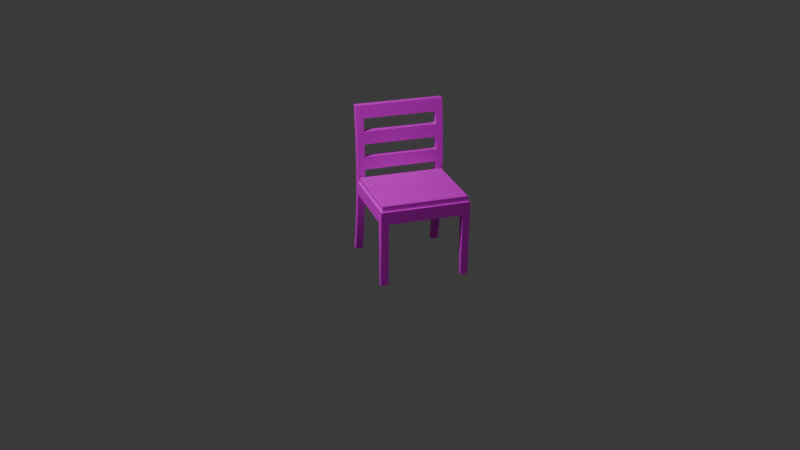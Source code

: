 # Source: zidle.blend  (saved by Blender 4.0.36; exported with 4.5.12 LTS)
import bpy
from mathutils import Matrix  # noqa: F401  (used for matrix-valued properties, if any)

bpy.ops.wm.read_factory_settings(use_empty=True)
scene = bpy.context.scene
scene.name = 'Scene'

# ---- collections
col_collection = bpy.data.collections.new('Collection'); scene.collection.children.link(col_collection)

# ---- images (referenced by path relative to the original .blend; pixels are not part of the script)
import os
ASSET_DIR = os.environ.get("B2B_ASSET_DIR", "")  # directory of the original .blend (textures are referenced by path, not embedded)
HERE = os.path.dirname(os.path.abspath(__file__))  # packed textures are extracted next to this script under _unpacked/

def load_image(name, relpath, width, height, colorspace="sRGB"):
    """Load a texture the original file referenced (path relative to the .blend, or extracted next to this script)."""
    p = next((c for c in (os.path.join(HERE, relpath), os.path.join(ASSET_DIR, relpath)) if relpath and os.path.exists(c)), "")
    if p:
        img = bpy.data.images.load(p, check_existing=True)
        img.name = name
    else:  # same state as the original file: an image datablock whose file is absent (Cycles renders it pink)
        img = bpy.data.images.new(name, width, height)
        img.source = "FILE"
        img.filepath = "//" + (relpath or name)
    img.colorspace_settings.name = colorspace
    return img
img_cherry_texture_webp = load_image('cherry-texture.webp', 'cherry-texture.webp', 1024, 1024, 'sRGB')
img_cushion_jpg = load_image('cushion.jpg', 'cushion.jpg', 1024, 1024, 'sRGB')

# ---- materials (node trees are filled in below, after node groups)
mat_material_001 = bpy.data.materials.new('Material.001')
mat_material_001.use_transparent_shadow = False
mat_material_002 = bpy.data.materials.new('Material.002')
mat_material_002.use_transparent_shadow = False

# ---- material node trees
mat_material_001.use_nodes = True; mat_material_001.node_tree.nodes.clear()
_N = mat_material_001.node_tree.nodes; _L = mat_material_001.node_tree.links
n0 = _N.new('ShaderNodeBsdfPrincipled'); n0.name = 'Principled BSDF'; n0.location = (10, 300)
n0.inputs[3].default_value = 1.45
n1 = _N.new('ShaderNodeOutputMaterial'); n1.name = 'Material Output'; n1.location = (300, 300)
n2 = _N.new('ShaderNodeTexImage'); n2.name = 'Image Texture'; n2.location = (-280, 280)
n2.image = img_cherry_texture_webp
_L.new(n0.outputs[0], n1.inputs[0])
_L.new(n2.outputs[0], n0.inputs[0])
n1.is_active_output = True
mat_material_002.use_nodes = True; mat_material_002.node_tree.nodes.clear()
_N = mat_material_002.node_tree.nodes; _L = mat_material_002.node_tree.links
n0 = _N.new('ShaderNodeBsdfPrincipled'); n0.name = 'Principled BSDF'; n0.location = (10, 300)
n0.inputs[3].default_value = 1.45
n1 = _N.new('ShaderNodeOutputMaterial'); n1.name = 'Material Output'; n1.location = (300, 300)
n2 = _N.new('ShaderNodeTexImage'); n2.name = 'Image Texture'; n2.location = (-280, 280)
n2.image = img_cushion_jpg
_L.new(n0.outputs[0], n1.inputs[0])
_L.new(n2.outputs[0], n0.inputs[0])
n1.is_active_output = True

# ---- world
world_world = bpy.data.worlds.new('World'); scene.world = world_world
world_world.use_nodes = True; world_world.node_tree.nodes.clear()
_N = world_world.node_tree.nodes; _L = world_world.node_tree.links
n0 = _N.new('ShaderNodeOutputWorld'); n0.name = 'World Output'; n0.location = (300, 300)
n1 = _N.new('ShaderNodeBackground'); n1.name = 'Background'; n1.location = (10, 300)
n1.inputs[0].default_value = (0.05088, 0.05088, 0.05088, 1.0)
_L.new(n1.outputs[0], n0.inputs[0])
n0.is_active_output = True
world_world.color = (0.05088, 0.05088, 0.05088)
world_world.use_sun_shadow = False
world_world.sun_shadow_jitter_overblur = 0.0

# ---- cameras
cam_camera = bpy.data.cameras.new('Camera')
cam_camera.clip_end = 100.0
cam_camera.ortho_scale = 7.314

# ---- lights
light_light = bpy.data.lights.new('Light', 'POINT')
light_light.transmission_factor = 0.0
light_light.use_soft_falloff = False
light_light.energy = 1000.0
light_light.shadow_soft_size = 0.1
light_light.shadow_maximum_resolution = 0.006
light_light.use_absolute_resolution = True

# ---- meshes
me_layer0_001mesh_001 = bpy.data.meshes.new('Layer0_001Mesh.001')
me_layer0_001mesh_001.from_pydata([(-0.4045, -0.3891, 1.284), (-0.4045, -0.3719, 1.168), (-0.3382, -0.2865, 0.6999), (0.3387, -0.2884, 0.5825), (0.3387, -0.2865, 0.6999), (-0.3382, -0.2884, 0.5825), (0.4051, -0.3586, 1.051), (0.4051, -0.3719, 1.168), (-0.4045, -0.3414, 0.6999), (-0.3382, -0.3433, 0.5825), (-0.3382, -0.3414, 0.6999), (-0.4045, -0.3433, 0.5825), (-0.4045, -0.3551, 0.0), (-0.3382, -0.3342, 0.1155), (-0.3382, -0.3551, 0.0), (-0.4045, -0.3342, 0.1155), (0.3387, -0.3891, 1.284), (0.4051, -0.3891, 1.284), (-0.4045, -0.2884, 0.8172), (-0.3382, -0.2884, 0.8172), (-0.4045, -0.2942, 0.9345), (-0.4045, -0.349, 0.4653), (-0.3382, -0.3586, 0.3483), (-0.3382, -0.349, 0.4653), (-0.4045, -0.3586, 0.3483), (-0.4045, -0.349, 0.9345), (-0.4045, -0.3433, 0.8172), (-0.3382, -0.41, 0.0), (-0.4045, -0.41, 0.0), (-0.4045, -0.3342, 1.284), (-0.3382, -0.3342, 1.284), (-0.4045, -0.3551, 1.4), (0.3387, -0.3171, 0.2316), (0.4051, -0.3037, 0.3483), (0.4051, -0.3171, 0.2316), (0.3387, -0.3037, 0.3483), (0.3387, -0.2942, 0.9345), (0.4051, -0.3037, 1.051), (0.4051, -0.2942, 0.9345), (-0.4045, 0.3996, 0.0), (-0.3382, 0.3996, 0.0), (-0.4045, 0.3996, 0.5825), (0.4051, -0.3342, 0.1155), (0.4051, -0.41, 0.0), (0.4051, -0.3891, 0.1155), (0.4051, -0.3719, 0.2316), (0.4051, -0.3586, 0.3483), (0.4051, -0.2942, 0.4653), (0.4051, -0.349, 0.4653), (0.4051, -0.3433, 0.5825), (0.4051, -0.2865, 0.6999), (0.4051, -0.3414, 0.6999), (0.4051, -0.2884, 0.8172), (0.4051, -0.3433, 0.8172), (0.4051, -0.349, 0.9345), (0.4051, -0.3171, 1.168), (0.4051, -0.3342, 1.284), (0.4051, -0.3551, 1.4), (0.4051, -0.41, 1.4), (0.3387, -0.3342, 1.284), (-0.4045, -0.3037, 1.051), (-0.4045, -0.3171, 1.168), (0.3387, -0.3342, 0.1155), (-0.4045, -0.41, 1.4), (0.3387, -0.3586, 0.3483), (0.3387, -0.3719, 0.2316), (0.3387, -0.41, 1.4), (-0.3382, 0.3655, 0.0), (-0.3382, 0.3245, 0.5825), (-0.4045, 0.3655, 0.0), (0.3387, -0.3551, 0.0), (0.3365, 0.3245, 0.5825), (-0.4045, -0.2884, 0.5825), (-0.4045, -0.2942, 0.4653), (-0.3382, -0.2942, 0.4653), (0.3387, -0.3891, 0.1155), (-0.4045, -0.3171, 0.2316), (-0.3382, -0.3037, 0.3483), (-0.3382, -0.3171, 0.2316), (-0.4045, -0.3037, 0.3483), (0.4051, 0.3996, 0.0), (0.4051, 0.3655, 0.0), (0.3387, -0.349, 0.4653), (-0.4045, -0.3586, 1.051), (0.3387, -0.3414, 0.6999), (0.3387, -0.349, 0.9345), (-0.4045, 0.3996, 0.6999), (-0.4045, 0.3163, 0.6999), (0.3365, 0.3655, 0.0), (-0.3382, -0.3719, 0.2316), (-0.4045, -0.3719, 0.2316), (-0.4045, -0.3891, 0.1155), (-0.3382, -0.3891, 0.1155), (0.3387, -0.41, 0.0), (0.3387, -0.2942, 0.4653), (0.3387, -0.3433, 0.5825), (0.3886, -0.27, 0.6999), (0.4051, 0.3163, 0.6999), (0.3886, 0.3832, 0.6999), (0.4051, 0.3996, 0.6999), (0.3365, 0.3996, 0.6999), (-0.3382, 0.3996, 0.6999), (-0.3382, -0.3719, 1.168), (0.3854, 0.3799, 0.7515), (0.3822, -0.2636, 0.7541), (0.3822, 0.3767, 0.7541), (0.3879, 0.3825, 0.7483), (0.3631, -0.2622, 0.7548), (-0.3816, -0.2636, 0.7541), (-0.3802, -0.2622, 0.7548), (-0.3874, -0.2693, 0.7483), (-0.3881, -0.27, 0.7469), (-0.3881, 0.3832, 0.7469), (-0.3874, 0.3825, 0.7483), (0.3387, -0.3433, 0.8172), (-0.3802, 0.3753, 0.7548), (-0.3848, 0.3799, 0.7515), (0.3808, 0.3753, 0.7548), (-0.3816, 0.3767, 0.7541), (-0.3848, -0.2668, 0.7515), (-0.3881, 0.3832, 0.6999), (-0.3881, -0.27, 0.6999), (0.3886, 0.3832, 0.7469), (0.3886, -0.27, 0.7469), (-0.3382, -0.349, 0.9345), (0.3387, -0.3586, 1.051), (0.3808, -0.2622, 0.7548), (0.3387, -0.3719, 1.168), (0.3387, -0.2884, 0.8172), (-0.3382, -0.2942, 0.9345), (0.3387, -0.3171, 1.168), (-0.3382, -0.3037, 1.051), (0.3387, -0.3037, 1.051), (-0.4045, -0.2865, 0.6999), (0.3365, 0.3996, 0.5825), (0.4051, 0.3245, 0.5825), (0.4051, 0.3996, 0.5825), (-0.4045, 0.3245, 0.5825), (-0.3382, 0.3996, 0.5825), (0.3854, -0.2668, 0.7515), (0.4051, -0.2884, 0.5825), (0.3365, 0.3996, 0.0), (0.3879, -0.2693, 0.7483), (0.4051, -0.3551, 0.0), (0.3387, -0.3551, 1.4), (-0.3382, -0.3551, 1.4), (-0.3382, -0.3586, 1.051), (-0.3382, -0.41, 1.4), (-0.3382, -0.3891, 1.284), (-0.3382, -0.3433, 0.8172), (-0.3382, -0.3171, 1.168)], [], [(137, 69, 67, 68), (60, 61, 150, 131), (91, 28, 27, 92), (2, 133, 18, 19), (12, 15, 13, 14), (124, 146, 83, 25), (70, 143, 43, 93), (3, 5, 68, 71), (108, 119, 139, 104), (38, 52, 128, 36), (148, 102, 150, 30), (141, 80, 81, 88), (75, 62, 70, 93), (90, 76, 15, 91), (83, 60, 20, 25), (95, 3, 94, 82), (26, 18, 133, 8), (54, 38, 37, 6), (7, 55, 56, 17), (17, 56, 57, 58), (137, 72, 133, 87), (82, 94, 35, 64), (55, 37, 132, 130), (56, 55, 130, 59), (59, 30, 145, 144), (134, 100, 99, 136), (30, 150, 61, 29), (70, 62, 42, 143), (8, 11, 9, 10), (32, 35, 33, 34), (51, 50, 52, 53), (72, 11, 8, 133), (4, 2, 10, 84), (21, 24, 22, 23), (15, 76, 78, 13), (76, 79, 77, 78), (52, 50, 4, 128), (5, 72, 137, 68), (126, 117, 115, 109), (39, 41, 138, 40), (138, 68, 67, 40), (120, 112, 122, 98), (147, 145, 31, 63), (19, 18, 20, 129), (148, 0, 1, 102), (140, 49, 48, 47), (3, 71, 135, 140), (65, 32, 62, 75), (137, 41, 39, 69), (122, 123, 96, 98), (11, 21, 23, 9), (79, 73, 74, 77), (141, 134, 136, 80), (49, 51, 84, 95), (90, 91, 92, 89), (145, 30, 29, 31), (58, 57, 144, 66), (51, 53, 114, 84), (48, 49, 95, 82), (65, 75, 44, 45), (13, 92, 27, 14), (78, 89, 92, 13), (64, 35, 32, 65), (1, 61, 60, 83), (5, 9, 23, 74), (99, 97, 135, 136), (11, 72, 73, 21), (21, 73, 79, 24), (77, 22, 89, 78), (63, 31, 29, 0), (42, 44, 43, 143), (136, 135, 81, 80), (37, 38, 36, 132), (98, 97, 99), (120, 101, 86), (97, 98, 96, 50), (87, 120, 86), (99, 100, 98), (75, 93, 43, 44), (91, 15, 12, 28), (34, 45, 44, 42), (33, 46, 45, 34), (74, 23, 22, 77), (25, 20, 18, 26), (50, 51, 49, 140), (53, 54, 85, 114), (97, 50, 140, 135), (146, 102, 1, 83), (137, 87, 86, 41), (0, 29, 61, 1), (24, 79, 76, 90), (47, 48, 46, 33), (71, 134, 141, 88), (7, 17, 16, 127), (26, 149, 124, 25), (62, 32, 34, 42), (12, 14, 27, 28), (64, 65, 45, 46), (129, 20, 60, 131), (150, 102, 127, 130), (107, 108, 104, 126), (108, 107, 109), (110, 113, 112, 111), (119, 113, 110), (119, 110, 142, 139), (105, 115, 117), (115, 105, 118), (103, 116, 118, 105), (35, 94, 47, 33), (111, 112, 120, 121), (125, 132, 36, 85), (112, 113, 106, 122), (106, 142, 123, 122), (126, 109, 107), (108, 118, 116, 119), (113, 119, 116), (114, 85, 124, 149), (103, 105, 104, 139), (111, 121, 96, 123), (138, 101, 100, 134), (113, 116, 103, 106), (41, 86, 101, 138), (130, 132, 131, 150), (128, 19, 129, 36), (94, 3, 140, 47), (138, 134, 71, 68), (71, 88, 81, 135), (73, 72, 5, 74), (142, 110, 111, 123), (39, 40, 67, 69), (82, 64, 46, 48), (103, 139, 142, 106), (24, 90, 89, 22), (147, 66, 144, 145), (131, 132, 125, 146), (149, 26, 8, 10), (57, 56, 59, 144), (53, 52, 38, 54), (6, 37, 55, 7), (66, 16, 17, 58), (6, 7, 127, 125), (54, 6, 125, 85), (131, 146, 124, 129), (124, 85, 36, 129), (125, 127, 102, 146), (0, 148, 147, 63), (16, 66, 147, 148), (30, 59, 16, 148), (130, 127, 16, 59), (19, 128, 114, 149), (2, 19, 149, 10), (114, 128, 4, 84), (115, 118, 108, 109), (5, 3, 95, 9), (84, 10, 9, 95), (98, 100, 101, 120), (121, 120, 87, 133), (121, 133, 2, 4, 50, 96), (105, 117, 126, 104)])
me_layer0_001mesh_001.polygons.foreach_set('material_index', [0, 0, 0, 0, 0, 0, 0, 0, 1, 0, 0, 0, 0, 0, 0, 0, 0, 0, 0, 0, 0, 0, 0, 0, 0, 0, 0, 0, 0, 0, 0, 0, 0, 0, 0, 0, 0, 0, 1, 0, 0, 1, 0, 0, 0, 0, 0, 0, 0, 1, 0, 0, 0, 0, 0, 0, 0, 0, 0, 0, 0, 0, 0, 0, 0, 0, 0, 0, 0, 0, 0, 0, 0, 0, 0, 0, 0, 0, 0, 0, 0, 0, 0, 0, 0, 0, 0, 0, 0, 0, 0, 0, 0, 0, 0, 0, 0, 0, 0, 0, 1, 1, 1, 1, 1, 1, 1, 1, 0, 1, 0, 1, 1, 1, 1, 1, 0, 1, 1, 0, 1, 0, 0, 0, 0, 0, 0, 0, 1, 0, 0, 1, 0, 0, 0, 0, 0, 0, 0, 0, 0, 0, 0, 0, 0, 0, 0, 0, 0, 0, 0, 0, 1, 0, 0, 0, 0, 0, 1])
_uv = me_layer0_001mesh_001.uv_layers.new(name='Layer0_001-UV0')
_uv.uv.foreach_set('vector', [0.1199, 0.8175, 0.101, 0.04314, 0.1834, 0.03523, 0.2023, 0.8096, -0.03785, 0.948, -0.03228, 1.095, -0.1152, 1.099, -0.1212, 0.9509, 0.0429, -0.2447, 0.04791, -0.3928, 0.1311, -0.39, 0.1263, -0.242, -0.1294, 0.5032, -0.04548, 0.5024, -0.04439, 0.6516, -0.1281, 0.6525, -0.01996, -0.3829, -0.02496, -0.2357, -0.1074, -0.2381, -0.1034, -0.3855, 0.1113, 0.8015, 0.1145, 0.9503, 0.031, 0.9526, 0.0273, 0.8031, -0.1988, -0.459, -0.1169, -0.4621, -0.1143, -0.3939, -0.1963, -0.3908, 0.9713, 7.758e-05, 0.9713, 0.9999, 0.1313, 0.9999, 0.1313, 0.003398, 1.142, -0.599, 1.153, -0.6082, 1.155, 1.61, 1.145, 1.601, -0.02231, 0.7925, -0.01998, 0.6437, 0.06388, 0.6446, 0.06161, 0.7941, -0.1752, 1.26, -0.1825, 1.112, -0.1152, 1.099, -0.1079, 1.246, 1.086, 0.037, 1.001, 0.04024, 0.9992, -0.005267, 1.084, -0.008504, 0.1063, -0.2552, 0.03988, -0.2417, 0.03537, -0.3872, 0.1019, -0.4014, 0.03855, -0.09629, -0.02964, -0.08946, -0.02496, -0.2357, 0.0429, -0.2447, 0.031, 0.9526, -0.03785, 0.948, -0.04182, 0.8, 0.0273, 0.8031, 0.1316, 0.3349, 0.06257, 0.3415, 0.05631, 0.1937, 0.1246, 0.1862, 0.0251, 0.6531, -0.04439, 0.6516, -0.04548, 0.5024, 0.02459, 0.5026, -0.09179, 0.7957, -0.02231, 0.7925, -0.02601, 0.9413, -0.09531, 0.946, -0.1005, 1.096, -0.03128, 1.09, -0.03793, 1.238, -0.1068, 1.246, -0.1068, 1.246, -0.03793, 1.238, -0.04618, 1.387, -0.1149, 1.396, 1.05, 0.09147, 1.05, 1.004, 1.189, 1.001, 1.189, 0.1038, 0.1246, 0.1862, 0.05631, 0.1937, 0.05075, 0.04789, 0.1183, 0.03841, -0.03128, 1.09, -0.02601, 0.9413, 0.05788, 0.9437, 0.05259, 1.093, -0.03793, 1.238, -0.03128, 1.09, 0.05259, 1.093, 0.04596, 1.243, -0.113, 0.9999, -0.113, 5.826e-05, 0.04792, 5.826e-05, 0.04792, 0.9999, 1.111, 0.8133, 1.116, 0.9697, 1.031, 0.973, 1.026, 0.8166, -0.1079, 1.246, -0.1152, 1.099, -0.03228, 1.095, -0.0254, 1.242, 0.03537, -0.3872, 0.03988, -0.2417, -0.04162, -0.2388, -0.04713, -0.3844, 0.02459, 0.5026, 0.02598, 0.3518, 0.1102, 0.3534, 0.1086, 0.5028, 0.04533, -0.09712, 0.05075, 0.04789, -0.03114, 0.05111, -0.03626, -0.09405, -0.08908, 0.4946, -0.01904, 0.4943, -0.01998, 0.6437, -0.08961, 0.6453, -0.04387, 0.3526, 0.02598, 0.3518, 0.02459, 0.5026, -0.04548, 0.5024, 0.5136, 0.07789, 0.5136, 0.9139, 0.4507, 0.9139, 0.4507, 0.07789, 0.02985, 0.2015, 0.03419, 0.05236, 0.1178, 0.05485, 0.1137, 0.2039, -0.02496, -0.2357, -0.02964, -0.08946, -0.112, -0.09196, -0.1074, -0.2381, -0.02964, -0.08946, -0.03437, 0.05697, -0.1169, 0.05438, -0.112, -0.09196, -0.01998, 0.6437, -0.01904, 0.4943, 0.06504, 0.495, 0.06388, 0.6446, 0.9716, 1.004, 1.05, 1.004, 1.05, 0.09147, 0.9716, 0.09147, 1.138, 1.595, -0.5669, 1.595, -0.5669, -0.595, 1.138, -0.595, 0.0586, 0.04402, 0.02671, 0.8194, -0.05563, 0.8211, -0.02373, 0.04574, -0.05563, 0.8211, -0.1488, 0.8231, -0.06609, 0.04662, -0.02373, 0.04574, -0.723, -0.6176, -0.5972, -0.6176, -0.5972, 1.618, -0.723, 1.618, -0.09583, 1.462, -0.09969, 1.393, -0.01707, 1.389, -0.01322, 1.457, -0.1281, 0.6525, -0.04439, 0.6516, -0.04182, 0.8, -0.1257, 0.8019, 0.1256, 1.245, 0.04261, 1.25, 0.03621, 1.101, 0.1191, 1.098, -0.0211, 0.3446, -0.09067, 0.344, -0.09461, 0.1947, -0.02604, 0.197, 1.017, 4.488e-05, 1.014, 0.9126, 1.104, 0.9126, 1.104, 4.479e-05, 0.1122, -0.1087, 0.04533, -0.09712, 0.03988, -0.2417, 0.1063, -0.2552, 0.1199, 0.8175, 0.02671, 0.8194, 0.0586, 0.04402, 0.101, 0.04314, -0.5879, 1.628, 1.159, 1.628, 1.159, 1.763, -0.5879, 1.763, 0.02598, 0.3518, 0.02985, 0.2015, 0.1137, 0.2039, 0.1102, 0.3534, -0.03437, 0.05697, -0.03919, 0.204, -0.1221, 0.2012, -0.1169, 0.05438, 1.086, 0.037, 1.111, 0.8133, 1.026, 0.8166, 1.001, 0.04024, -0.09067, 0.344, -0.08908, 0.4946, -0.1733, 0.4947, -0.1746, 0.3453, 0.03855, -0.09629, 0.0429, -0.2447, 0.1263, -0.242, 0.1219, -0.09373, -0.09969, 1.393, -0.1079, 1.246, -0.0254, 1.242, -0.01707, 1.389, -0.04999, 1.457, -0.04618, 1.387, 0.03804, 1.392, 0.03424, 1.462, -0.08908, 0.4946, -0.08961, 0.6453, -0.1739, 0.6444, -0.1733, 0.4947, -0.09461, 0.1947, -0.09067, 0.344, -0.1746, 0.3453, -0.1779, 0.1968, -0.1863, -0.098, -0.1911, -0.2446, -0.1088, -0.2474, -0.1038, -0.1006, -0.1074, -0.2381, -0.1746, -0.2514, -0.1709, -0.3995, -0.1034, -0.3855, -0.112, -0.09196, -0.1797, -0.1033, -0.1746, -0.2514, -0.1074, -0.2381, 0.1183, 0.03841, 0.05075, 0.04789, 0.04533, -0.09712, 0.1122, -0.1087, 0.03621, 1.101, -0.03228, 1.095, -0.03785, 0.948, 0.031, 0.9526, -0.128, 0.3495, -0.1974, 0.3432, -0.1907, 0.1939, -0.1221, 0.2012, 1.031, 0.973, 0.9282, 0.9769, 0.9333, 0.8201, 1.026, 0.8166, 0.02598, 0.3518, -0.04387, 0.3526, -0.03919, 0.204, 0.02985, 0.2015, 0.02985, 0.2015, -0.03919, 0.204, -0.03437, 0.05697, 0.03419, 0.05236, -0.1169, 0.05438, -0.1851, 0.04511, -0.1797, -0.1033, -0.112, -0.09196, 0.05066, 1.397, -0.01707, 1.389, -0.0254, 1.242, 0.04261, 1.25, -0.04162, -0.2388, -0.1088, -0.2474, -0.1143, -0.3939, -0.04713, -0.3844, 1.026, 0.8166, 0.9333, 0.8201, 0.9584, 0.04185, 1.001, 0.04024, -0.02601, 0.9413, -0.02231, 0.7925, 0.06161, 0.7941, 0.05788, 0.9437, 1.012, 0.9957, 0.9282, 0.9769, 1.031, 0.973, 0.05294, 1.0, -0.01007, 0.9827, 0.07185, 0.9765, 1.258, 0.9004, 1.279, 1.0, 1.279, 0.02742, 1.258, 0.002891, 0.1747, 0.9687, 0.09361, 0.9969, 0.07185, 0.9765, 1.031, 0.973, 1.116, 0.9697, 1.052, 0.9942, -0.1911, -0.2446, -0.1963, -0.3908, -0.1143, -0.3939, -0.1088, -0.2474, 0.0429, -0.2447, -0.02496, -0.2357, -0.01996, -0.3829, 0.04791, -0.3928, -0.03626, -0.09405, -0.1038, -0.1006, -0.1088, -0.2474, -0.04162, -0.2388, -0.03114, 0.05111, -0.09914, 0.0467, -0.1038, -0.1006, -0.03626, -0.09405, -0.1221, 0.2012, -0.1907, 0.1939, -0.1851, 0.04511, -0.1169, 0.05438, 0.0273, 0.8031, -0.04182, 0.8, -0.04439, 0.6516, 0.0251, 0.6531, -0.01904, 0.4943, -0.08908, 0.4946, -0.09067, 0.344, -0.0211, 0.3446, -0.08961, 0.6453, -0.09179, 0.7957, -0.176, 0.794, -0.1739, 0.6444, 1.258, 0.9004, 1.258, 0.002891, 1.104, 4.479e-05, 1.104, 0.9126, 0.1145, 0.9503, 0.1191, 1.098, 0.03621, 1.101, 0.031, 0.9526, 0.1199, 0.8175, 0.1237, 0.9735, 0.02028, 0.9757, 0.02671, 0.8194, 0.04261, 1.25, -0.0254, 1.242, -0.03228, 1.095, 0.03621, 1.101, 0.03419, 0.05236, -0.03437, 0.05697, -0.02964, -0.08946, 0.03855, -0.09629, -0.02604, 0.197, -0.09461, 0.1947, -0.09914, 0.0467, -0.03114, 0.05111, 1.204, 0.8098, 1.111, 0.8133, 1.086, 0.037, 1.128, 0.03539, -0.1005, 1.096, -0.1068, 1.246, -0.191, 1.242, -0.1844, 1.093, 0.0251, 0.6531, 0.1092, 0.6522, 0.1113, 0.8015, 0.0273, 0.8031, 0.03988, -0.2417, 0.04533, -0.09712, -0.03626, -0.09405, -0.04162, -0.2388, 0.05019, -0.4621, 0.1334, -0.4593, 0.1311, -0.39, 0.04791, -0.3928, -0.182, 0.04913, -0.1863, -0.098, -0.1038, -0.1006, -0.09914, 0.0467, -0.1257, 0.8019, -0.04182, 0.8, -0.03785, 0.948, -0.1212, 0.9509, 0.04792, 5.82e-05, 0.1232, 5.826e-05, 0.1232, 0.9999, 0.04792, 0.9999, 1.14, 1.516, 1.142, -0.599, 1.145, 1.601, 1.138, 1.595, 1.142, -0.599, 1.14, 1.516, 1.138, -0.595, 1.157, -0.623, -0.586, -0.623, -0.5879, -0.6275, 1.159, -0.6275, 1.15, -0.6113, -0.586, -0.623, 1.157, -0.623, 1.153, -0.6082, 1.164, -0.6156, 1.166, 1.618, 1.155, 1.61, -0.5711, 1.599, -0.5669, -0.595, -0.5669, 1.595, -0.5669, -0.595, -0.5711, 1.599, -0.5711, -0.599, -0.582, 1.608, -0.582, -0.6082, -0.5711, -0.599, -0.5711, 1.599, 0.05075, 0.04789, 0.05631, 0.1937, -0.02604, 0.197, -0.03114, 0.05111, 1.159, -0.6275, -0.5879, -0.6275, -0.5879, -0.7629, 1.159, -0.7629, 0.127, 0.9512, 0.05788, 0.9437, 0.06161, 0.7941, 0.1308, 0.8016, -0.5972, -0.6176, -0.593, -0.6156, -0.593, 1.616, -0.5972, 1.618, -0.586, 1.623, 1.157, 1.623, 1.159, 1.628, -0.5879, 1.628, 1.138, 1.595, 1.138, -0.595, 1.14, 1.516, 1.142, -0.5995, -0.5707, -0.5995, -0.5792, -0.6113, 1.15, -0.6113, -0.586, -0.623, 1.15, -0.6113, -0.5792, -0.6113, 0.284, 0.9999, 0.1231, 0.9999, 0.1231, 5.826e-05, 0.284, 5.826e-05, -0.5792, 1.611, -0.5707, 1.6, 1.142, 1.6, 1.15, 1.611, 1.168, -0.6176, 1.294, -0.6177, 1.297, 1.62, 1.171, 1.62, 0.4957, 0.06222, 0.6359, 0.06222, 0.6359, 0.9308, 0.4957, 0.9308, -0.593, -0.6156, -0.582, -0.6082, -0.582, 1.608, -0.593, 1.616, 0.02671, 0.8194, 0.02028, 0.9757, -0.06205, 0.9774, -0.05563, 0.8211, 0.04792, 0.9999, -0.113, 0.9999, -0.113, 5.823e-05, 0.04792, 5.82e-05, -0.113, 0.9999, -0.113, 5.823e-05, 0.04792, 5.817e-05, 0.04792, 0.9999, 0.05631, 0.1937, 0.06257, 0.3415, -0.0211, 0.3446, -0.02604, 0.197, 0.4957, 0.06222, 0.4957, 0.9308, 0.4059, 0.9308, 0.4059, 0.06222, 0.8484, 0.8169, 0.8736, 0.03866, 0.9584, 0.04185, 0.9333, 0.8201, -0.03919, 0.204, -0.04387, 0.3526, -0.128, 0.3495, -0.1221, 0.2012, 1.166, 1.618, 1.164, -0.6156, 1.168, -0.6176, 1.171, 1.62, 0.0586, 0.04402, -0.02373, 0.04574, -0.02186, 0.0002837, 0.06047, -0.001431, -0.1779, 0.1968, -0.182, 0.04913, -0.09914, 0.0467, -0.09461, 0.1947, -0.5792, 1.611, 1.15, 1.611, 1.157, 1.623, -0.586, 1.623, 0.03419, 0.05236, 0.03855, -0.09629, 0.1219, -0.09373, 0.1178, 0.05485, 0.1232, 5.82e-05, 0.1232, 0.9999, 0.04792, 0.9999, 0.04792, 5.826e-05, 0.3593, 5.826e-05, 0.3593, 0.9999, 0.284, 0.9999, 0.284, 5.823e-05, 0.1092, 0.6522, 0.0251, 0.6531, 0.02459, 0.5026, 0.1086, 0.5028, -0.04618, 1.387, -0.03793, 1.238, 0.04596, 1.243, 0.03804, 1.392, -0.08961, 0.6453, -0.01998, 0.6437, -0.02231, 0.7925, -0.09179, 0.7957, -0.09531, 0.946, -0.02601, 0.9413, -0.03128, 1.09, -0.1005, 1.096, -0.1988, 1.391, -0.191, 1.242, -0.1068, 1.246, -0.1149, 1.396, -0.09531, 0.946, -0.1005, 1.096, -0.1844, 1.093, -0.1796, 0.9436, -0.09179, 0.7957, -0.09531, 0.946, -0.1796, 0.9436, -0.176, 0.794, -0.1212, 0.9509, -0.1901, 0.9587, -0.1945, 0.8097, -0.1257, 0.8019, 0.1231, 5.826e-05, 0.1231, 0.9999, 0.04792, 0.9999, 0.04792, 5.817e-05, 0.284, 0.9999, 0.1232, 0.9999, 0.1232, 5.826e-05, 0.284, 5.823e-05, 0.04261, 1.25, 0.1256, 1.245, 0.1334, 1.393, 0.05066, 1.397, 0.284, 0.9999, 0.1232, 0.9999, 0.1232, 5.82e-05, 0.284, 5.829e-05, 0.3593, 5.829e-05, 0.3593, 0.9999, 0.284, 0.9999, 0.284, 5.829e-05, 0.05259, 1.093, 0.1208, 1.106, 0.1142, 1.256, 0.04596, 1.243, 0.3593, 5.826e-05, 0.3593, 0.9999, 0.284, 0.9999, 0.284, 5.826e-05, -0.1294, 0.5032, -0.1281, 0.6525, -0.1975, 0.6543, -0.1988, 0.5049, 0.1334, 0.6462, 0.06388, 0.6446, 0.06504, 0.495, 0.1346, 0.4966, -0.5669, -0.595, -0.5707, -0.5995, 1.142, -0.5995, 1.138, -0.595, 0.2533, 0.9139, 0.2533, 0.07789, 0.3162, 0.07789, 0.3162, 0.9139, 0.4507, 0.07789, 0.4507, 0.9139, 0.3162, 0.9139, 0.3162, 0.07789, 0.6555, 0.9979, 0.6359, 0.9308, 0.6359, 0.06222, 0.6555, -0.002014, 1.208, 0.9767, 1.208, 0.004157, 1.189, 0.1038, 1.189, 1.001, 0.5325, 0.9755, 0.5136, 0.9958, 0.5136, 0.9139, 0.5136, 0.07789, 0.5136, -0.004068, 0.5325, 0.01628, -0.5707, 1.6, -0.5669, 1.595, 1.138, 1.595, 1.142, 1.6])
_uv.active_render = True
_uv = me_layer0_001mesh_001.uv_layers.new(name='Layer0_001-UV1')
_uv.uv.foreach_set('vector', [0.0, 0.0, 0.0, 0.0, 0.0, 0.0, 0.0, 0.0, 0.0, 0.0, 0.0, 0.0, 0.0, 0.0, 0.0, 0.0, 0.0, 0.0, 0.0, 0.0, 0.0, 0.0, 0.0, 0.0, 0.0, 0.0, 0.0, 0.0, 0.0, 0.0, 0.0, 0.0, 0.0, 0.0, 0.0, 0.0, 0.0, 0.0, 0.0, 0.0, 0.0, 0.0, 0.0, 0.0, 0.0, 0.0, 0.0, 0.0, 0.0, 0.0, 0.0, 0.0, 0.0, 0.0, 0.0, 0.0, 0.0, 0.0, 0.0, 0.0, 0.0, 0.0, 0.0, 0.0, 0.0, 0.0, 0.0, 0.0, 0.0, 0.0, 0.0, 0.0, 0.0, 0.0, 0.0, 0.0, 0.0, 0.0, 0.0, 0.0, 0.0, 0.0, 0.0, 0.0, 0.0, 0.0, 0.0, 0.0, 0.0, 0.0, 0.0, 0.0, 0.0, 0.0, 0.0, 0.0, 0.0, 0.0, 0.0, 0.0, 0.0, 0.0, 0.0, 0.0, 0.0, 0.0, 0.0, 0.0, 0.0, 0.0, 0.0, 0.0, 0.0, 0.0, 0.0, 0.0, 0.0, 0.0, 0.0, 0.0, 0.0, 0.0, 0.0, 0.0, 0.0, 0.0, 0.0, 0.0, 0.0, 0.0, 0.0, 0.0, 0.0, 0.0, 0.0, 0.0, 0.0, 0.0, 0.0, 0.0, 0.0, 0.0, 0.0, 0.0, 0.0, 0.0, 0.0, 0.0, 0.0, 0.0, 0.0, 0.0, 0.0, 0.0, 0.0, 0.0, 0.0, 0.0, 0.0, 0.0, 0.0, 0.0, 0.0, 0.0, 0.0, 0.0, 0.0, 0.0, 0.0, 0.0, 0.0, 0.0, 0.0, 0.0, 0.0, 0.0, 0.0, 0.0, 0.0, 0.0, 0.0, 0.0, 0.0, 0.0, 0.0, 0.0, 0.0, 0.0, 0.0, 0.0, 0.0, 0.0, 7.862, 2.438, 9.48, 2.438, 9.48, 2.719, 0.0, 0.0, 0.0, 0.0, 0.0, 0.0, 0.0, 0.0, 0.0, 0.0, 0.0, 0.0, 0.0, 0.0, 0.0, 0.0, 0.0, 0.0, 0.0, 0.0, 0.0, 0.0, 0.0, 0.0, 0.0, 0.0, 0.0, 0.0, 0.0, 0.0, 0.0, 0.0, 0.0, 0.0, 0.0, 0.0, 0.0, 0.0, 0.0, 0.0, 0.0, 0.0, 0.0, 0.0, 0.0, 0.0, 0.0, 0.0, 0.0, 0.0, 0.0, 0.0, 0.0, 0.0, 0.0, 0.0, 0.0, 0.0, 0.0, 0.0, 0.0, 0.0, 0.0, 0.0, 0.0, 0.0, 0.0, 0.0, 0.0, 0.0, 0.0, 0.0, 0.0, 0.0, 0.0, 0.0, 0.0, 0.0, 0.0, 0.0, 0.0, 0.0, 0.0, 0.0, 0.0, 0.0, 0.0, 0.0, 0.0, 0.0, 0.0, 0.0, 0.0, 0.0, 0.0, 0.0, 0.0, 0.0, 0.0, 0.0, 0.0, 0.0, 0.0, 0.0, 0.0, 0.0, 0.0, 0.0, 0.0, 0.0, 0.0, 0.0, 0.0, 0.0, 0.0, 0.0, 0.0, 0.0, 0.0, 0.0, 0.0, 0.0, 0.0, 0.0, 0.0, 0.0, 0.0, 0.0, 0.0, 0.0, 0.0, 0.0, 0.0, 0.0, 0.0, 0.0, 0.0, 0.0, 0.0, 0.0, 0.0, 0.0, 0.0, 0.0, 0.0, 0.0, 0.0, 0.0, 0.0, 0.0, 0.0, 0.0, 0.0, 0.0, 0.0, 0.0, 0.0, 0.0, 0.0, 0.0, 0.0, 0.0, 0.0, 0.0, 0.0, 0.0, 0.0, 0.0, 0.0, 0.0, 0.0, 0.0, 0.0, 0.0, 0.0, 0.0, 0.0, 0.0, 0.0, 0.0, 0.0, 0.0, 0.0, 0.0, 0.0, 0.0, 0.0, 0.0, 0.0, 0.0, 0.0, 0.0, 0.0, 0.0, 0.0, 0.0, 0.0, 0.0, 0.0, 0.0, 0.0, 0.0, 0.0, 0.0, 0.0, 0.0, 0.0, 0.0, 0.0, 0.0, 0.0, 0.0, 0.0, 0.0, 0.0, 0.0, 0.0, 0.0, 0.0, 0.0, 0.0, 0.0, 0.0, 0.0, 0.0, 0.0, 0.0, 0.0, 0.0, 0.0, 0.0, 0.0, 0.0, 0.0, 0.0, 0.0, 0.0, 0.0, 0.0, 0.0, 0.0, 0.0, 0.0, 0.0, 0.0, 0.0, 0.0, 0.0, 0.0, 0.0, 0.0, 0.0, 0.0, 0.0, 0.0, 0.0, 0.0, 0.0, 0.0, 0.0, 0.0, 0.0, 0.0, 0.0, 0.0, 0.0, 0.0, 0.0, 0.0, 0.0, 0.0, 0.0, 0.0, 0.0, 0.0, 0.0, 0.0, 0.0, 0.0, 0.0, 0.0, 0.0, 0.0, 0.0, 0.0, 0.0, 0.0, 0.0, 0.0, 0.0, 0.0, 0.0, 0.0, 0.0, 0.0, 0.0, 0.0, 0.0, 0.0, 0.0, 0.0, 0.0, 0.0, 0.0, 0.0, 0.0, 0.0, 0.0, 0.0, 0.0, 0.0, 0.0, 0.0, 0.0, 0.0, 0.0, 0.0, 0.0, 0.0, 0.0, 0.0, 0.0, 0.0, 0.0, 0.0, 0.0, 0.0, 0.0, 0.0, 0.0, 0.0, 0.0, 0.0, 0.0, 0.0, 0.0, 0.0, 0.0, 0.0, 0.0, 0.0, 0.0, 0.0, 0.0, 0.0, 0.0, 0.0, 0.0, 0.0, 0.0, 0.0, 0.0, 0.0, 0.0, 0.0, 0.0, 0.0, 0.0, 0.0, 0.0, 0.0, 0.0, 0.0, 0.0, 0.0, 0.0, 0.0, 0.0, 0.0, 0.0, 0.0, 0.0, 0.0, 0.0, 0.0, 0.0, 0.0, 0.0, 0.0, 0.0, 0.0, 0.0, 0.0, 0.0, 0.0, 0.0, 0.0, 0.0, 0.0, 0.0, 0.0, 0.0, 0.0, 0.0, 0.0, 0.0, 0.0, 0.0, 0.0, 0.0, 0.0, 0.0, 0.0, 0.0, 0.0, 0.0, 0.0, 0.0, 0.0, 0.0, 0.0, 0.0, 0.0, 0.0, 0.0, 0.0, 0.0, 0.0, 0.0, 0.0, 0.0, 0.0, 0.0, 0.0, 0.0, 0.0, 0.0, 0.0, 0.0, 0.0, 0.0, 0.0, 0.0, 0.0, 0.0, 0.0, 0.0, 0.0, 0.0, 0.0, 0.0, 0.0, 0.0, 0.0, 0.0, 0.0, 0.0, 0.0, 0.0, 0.0, 0.0, 0.0, 0.0, 0.0, 0.0, 0.0, 0.0, 0.0, 0.0, 0.0, 0.0, 0.0, 0.0, 0.0, 0.0, 0.0, 0.0, 0.0, 0.0, 0.0, 0.0, 0.0, 0.0, 0.0, 0.0, 0.0, 0.0, 0.0, 0.0, 0.0, 0.0, 0.0, 0.0, 0.0, 0.0, 0.0, 0.0, 0.0, 0.0, 0.0, 0.0, 0.0, 0.0, 0.0, 0.0, 0.0, 0.0, 0.0, 0.0, 0.0, 0.0, 0.0, 0.0, 0.0, 0.0, 0.0, 0.0, 0.0, 0.0, 0.0, 0.0, 0.0, 0.0, 0.0, 0.0, 0.0, 0.0, 0.0, 0.0, 0.0, 0.0, 0.0, 0.0, 0.0, 0.0, 0.0, 0.0, 0.0, 0.0, 0.0, 0.0, 0.0, 0.0, 0.0, 0.0, 0.0, 0.0, 0.0, 0.0, 0.0, 0.0, 0.0, 0.0, 0.0, 0.0, 0.0, 0.0, 0.0, 0.0, 0.0, 0.0, 0.0, 0.0, 0.0, 0.0, 0.0, 0.0, 0.0, 0.0, 0.0, 0.0, 0.0, 0.0, 0.0, 0.0, 0.0, 0.0, 0.0, 0.0, 0.0, 0.0, 0.0, 0.0, 0.0, 0.0, 0.0, 0.0, 0.0, 0.0, 0.0, 0.0, 0.0, 0.0, 0.0, 0.0, 0.0, 9.48, 2.398, 0.0, 0.0, 0.0, 0.0, 7.862, 2.398, 0.0, 0.0, 0.0, 0.0, 0.0, 0.0, 0.0, 0.0, 0.0, 0.0, 0.0, 0.0, 0.0, 0.0, 0.0, 0.0, 0.0, 0.0, 0.0, 0.0, 0.0, 0.0, 0.0, 0.0, 0.0, 0.0, 0.0, 0.0, 0.0, 0.0, 0.0, 0.0, 0.0, 0.0, 0.0, 0.0, 0.0, 0.0, 0.0, 0.0, 0.0, 0.0, 0.0, 0.0, 0.0, 0.0, 0.0, 0.0, 0.0, 0.0, 0.0, 0.0, 0.0, 0.0, 0.0, 0.0, 0.0, 0.0, 0.0, 0.0, 0.0, 0.0, 0.0, 0.0, 0.0, 0.0, 0.0, 0.0, 0.0, 0.0, 0.0, 0.0, 0.0, 0.0, 7.862, 2.117, 0.0, 0.0, 0.0, 0.0, 0.0, 0.0, 0.0, 0.0, 0.0, 0.0, 0.0, 0.0, 0.0, 0.0, 0.0, 0.0, 0.0, 0.0, 0.0, 0.0, 0.0, 0.0, 0.0, 0.0, 0.0, 0.0, 0.0, 0.0, 0.0, 0.0, 0.0, 0.0, 0.0, 0.0, 0.0, 0.0, 0.0, 0.0, 0.0, 0.0, 0.0, 0.0, 0.0, 0.0, 0.0, 0.0, 0.0, 0.0, 0.0, 0.0, 0.0, 0.0, 0.0, 0.0, 0.0, 0.0, 0.0, 0.0, 0.0, 0.0, 0.0, 0.0, 0.0, 0.0, 0.0, 0.0, 0.0, 0.0, 0.0, 0.0, 0.0, 0.0, 0.0, 0.0, 0.0, 0.0, 0.0, 0.0, 0.0, 0.0, 0.0, 0.0, 0.0, 0.0, 0.0, 0.0, 0.0, 0.0, 7.862, 2.398, 7.862, 2.117, 9.48, 2.117, 9.48, 2.398, 7.862, 1.786, 9.48, 1.786, 9.48, 2.067, 7.862, 2.067, 0.0, 0.0, 0.0, 0.0, 0.0, 0.0, 0.0, 0.0, 0.0, 0.0, 0.0, 0.0, 0.0, 0.0, 0.0, 0.0, 0.0, 0.0, 0.0, 0.0, 0.0, 0.0, 0.0, 0.0, 0.0, 0.0, 0.0, 0.0, 0.0, 0.0, 0.0, 0.0, 0.0, 0.0, 0.0, 0.0, 0.0, 0.0, 0.0, 0.0, 0.0, 0.0, 0.0, 0.0, 0.0, 0.0, 0.0, 0.0, 0.0, 0.0, 0.0, 0.0, 0.0, 0.0, 0.0, 0.0, 0.0, 0.0, 0.0, 0.0, 0.0, 0.0, 0.0, 0.0, 0.0, 0.0, 0.0, 0.0, 0.0, 0.0, 0.0, 0.0, 0.0, 0.0, 0.0, 0.0, 0.0, 0.0, 0.0, 0.0, 0.0, 0.0, 7.862, 2.117, 0.0, 0.0, 0.0, 0.0, 0.0, 0.0, 0.0, 0.0, 0.0, 0.0, 0.0, 0.0, 0.0, 0.0, 0.0, 0.0, 0.0, 0.0, 0.0, 0.0, 0.0, 0.0, 0.0, 0.0, 0.0, 0.0, 0.0, 0.0, 0.0, 0.0, 0.0, 0.0, 0.0, 0.0, 0.0, 0.0, 0.0, 0.0, 0.0, 0.0, 0.0, 0.0, 0.0, 0.0, 0.0, 0.0, 0.0, 0.0, 0.0, 0.0, 0.0, 0.0, 0.0, 0.0, 0.0, 0.0, 0.0, 0.0, 0.0, 0.0, 0.0, 0.0, 0.0, 0.0, 0.0, 0.0, 9.48, 2.067, 0.0, 0.0, 0.0, 0.0, 7.862, 2.067, 9.48, 2.067, 0.0, 0.0, 0.0, 0.0, 0.0, 0.0, 0.0, 0.0, 0.0, 0.0, 0.0, 0.0, 0.0, 0.0, 0.0, 0.0, 0.0, 0.0, 0.0, 0.0, 0.0, 0.0, 0.0, 0.0, 0.0, 0.0, 7.862, 2.438, 0.0, 0.0, 0.0, 0.0, 7.862, 2.398, 0.0, 0.0, 0.0, 0.0, 7.862, 2.438, 9.48, 1.786, 7.862, 1.786, 0.0, 0.0, 0.0, 0.0, 0.0, 0.0, 0.0, 0.0, 0.0, 0.0, 0.0, 0.0, 0.0, 0.0, 7.862, 1.786, 0.0, 0.0, 0.0, 0.0, 0.0, 0.0, 0.0, 0.0, 0.0, 0.0, 0.0, 0.0, 0.0, 0.0, 0.0, 0.0, 0.0, 0.0, 0.0, 0.0, 0.0, 0.0, 0.0, 0.0, 0.0, 0.0, 0.0, 0.0, 0.0, 0.0, 0.0, 0.0, 0.0, 0.0, 0.0, 0.0, 0.0, 0.0, 0.0, 0.0, 0.0, 0.0, 0.0, 0.0, 0.0, 0.0, 0.0, 0.0, 0.0, 0.0, 0.0, 0.0, 0.0, 0.0, 0.0, 0.0, 0.0, 0.0, 0.0, 0.0, 0.0, 0.0, 0.0, 0.0])
me_layer0_001mesh_001.materials.append(mat_material_001)
me_layer0_001mesh_001.materials.append(mat_material_002)
me_layer0_001mesh_001.use_remesh_preserve_volume = False
me_layer0_001mesh_001.use_remesh_preserve_attributes = False
me_layer0_001mesh_001.use_mirror_vertex_groups = False
me_layer0_001mesh_001.update()

# ---- objects
ob_light = bpy.data.objects.new('Light', light_light)
ob_camera = bpy.data.objects.new('Camera', cam_camera)
ob_zidlea1 = bpy.data.objects.new('ZidleA1', me_layer0_001mesh_001)

# ---- transforms, parenting, visibility, modifiers, constraints
ob_light.location = (4.076, 1.005, 5.904)
ob_light.rotation_euler = (0.6503, 0.05522, 1.866)
ob_light.lock_rotations_4d = False
ob_light.empty_display_type = 'ARROWS'
ob_light.color = (0.0, 0.0, 0.0, 0.0)
ob_light.lineart.crease_threshold = 0.0
ob_camera.location = (3.036, 8.493, 4.664)
ob_camera.rotation_euler = (-2.017, -3.128, 12.24)
ob_camera.scale = (3.185, 3.185, 3.185)
ob_camera.lock_rotations_4d = False
ob_camera.empty_display_type = 'ARROWS'
ob_camera.color = (0.0, 0.0, 0.0, 0.0)
ob_camera.display_type = 'WIRE'
ob_camera.lineart.crease_threshold = 0.0
ob_zidlea1.location = (0.0, 0.0, 0.0)
ob_zidlea1.lineart.crease_threshold = 0.0

# ---- collection membership
col_collection.objects.link(ob_light)
col_collection.objects.link(ob_camera)
col_collection.objects.link(ob_zidlea1)

# ---- scene / render settings (as saved in the file)
scene.camera = ob_camera
scene.frame_start = 1; scene.frame_end = 250; scene.frame_set(1)
scene.render.engine = 'BLENDER_EEVEE_NEXT'
scene.cycles.sampling_pattern = 'TABULATED_SOBOL'
bpy.context.view_layer.update()
